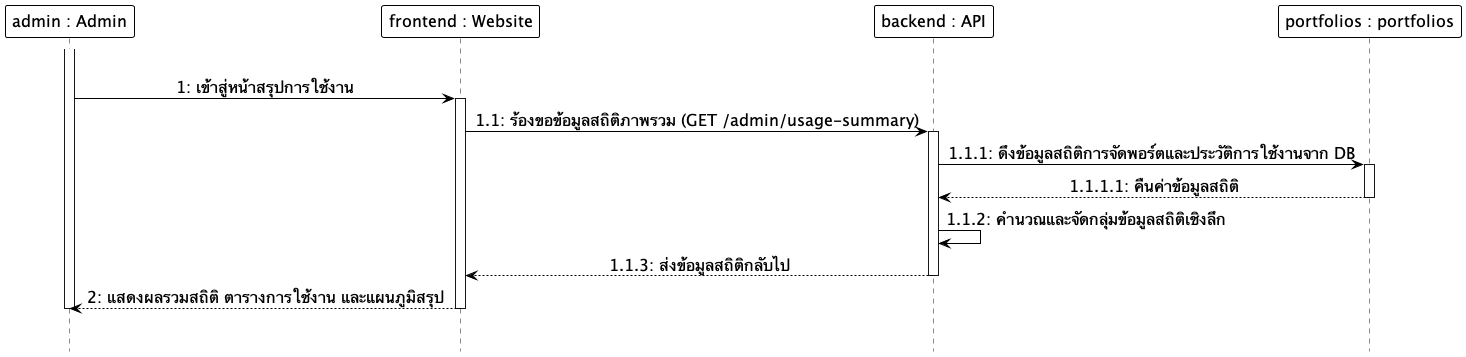

The diagram above was rendered by PlantUML. Its source (embedded in the PNG):
@startuml
hide footbox
skinparam monochrome true
skinparam shadowing false
skinparam backgroundcolor transparent
skinparam ParticipantMinHeight 60
skinparam ParticipantMinWidth 160
skinparam ParticipantBackgroundColor white
skinparam ParticipantBorderColor black
skinparam ParticipantBorderThickness 1.0
skinparam ParticipantFontSize 16
skinparam LifeLineBackgroundColor white
skinparam LifeLineBorderColor black
skinparam LifeLineBorderThickness 1.0
skinparam ArrowColor black
skinparam ArrowFontSize 16
skinparam sequenceMessageAlign center

participant "admin : Admin" as Admin
participant "frontend : Website" as Frontend
participant "backend : API" as Backend
participant "portfolios : portfolios" as DB

|||
activate Admin
Admin -> Frontend: 1: เข้าสู่หน้าสรุปการใช้งาน
activate Frontend
Frontend -> Backend: 1.1: ร้องขอข้อมูลสถิติภาพรวม (GET /admin/usage-summary)
activate Backend
Backend -> DB: 1.1.1: ดึงข้อมูลสถิติการจัดพอร์ตและประวัติการใช้งานจาก DB
activate DB
DB --> Backend: 1.1.1.1: คืนค่าข้อมูลสถิติ
deactivate DB
Backend -> Backend: 1.1.2: คำนวณและจัดกลุ่มข้อมูลสถิติเชิงลึก
Backend --> Frontend: 1.1.3: ส่งข้อมูลสถิติกลับไป
deactivate Backend
Frontend --> Admin: 2: แสดงผลรวมสถิติ ตารางการใช้งาน และแผนภูมิสรุป
deactivate Frontend
deactivate Admin
|||
@enduml